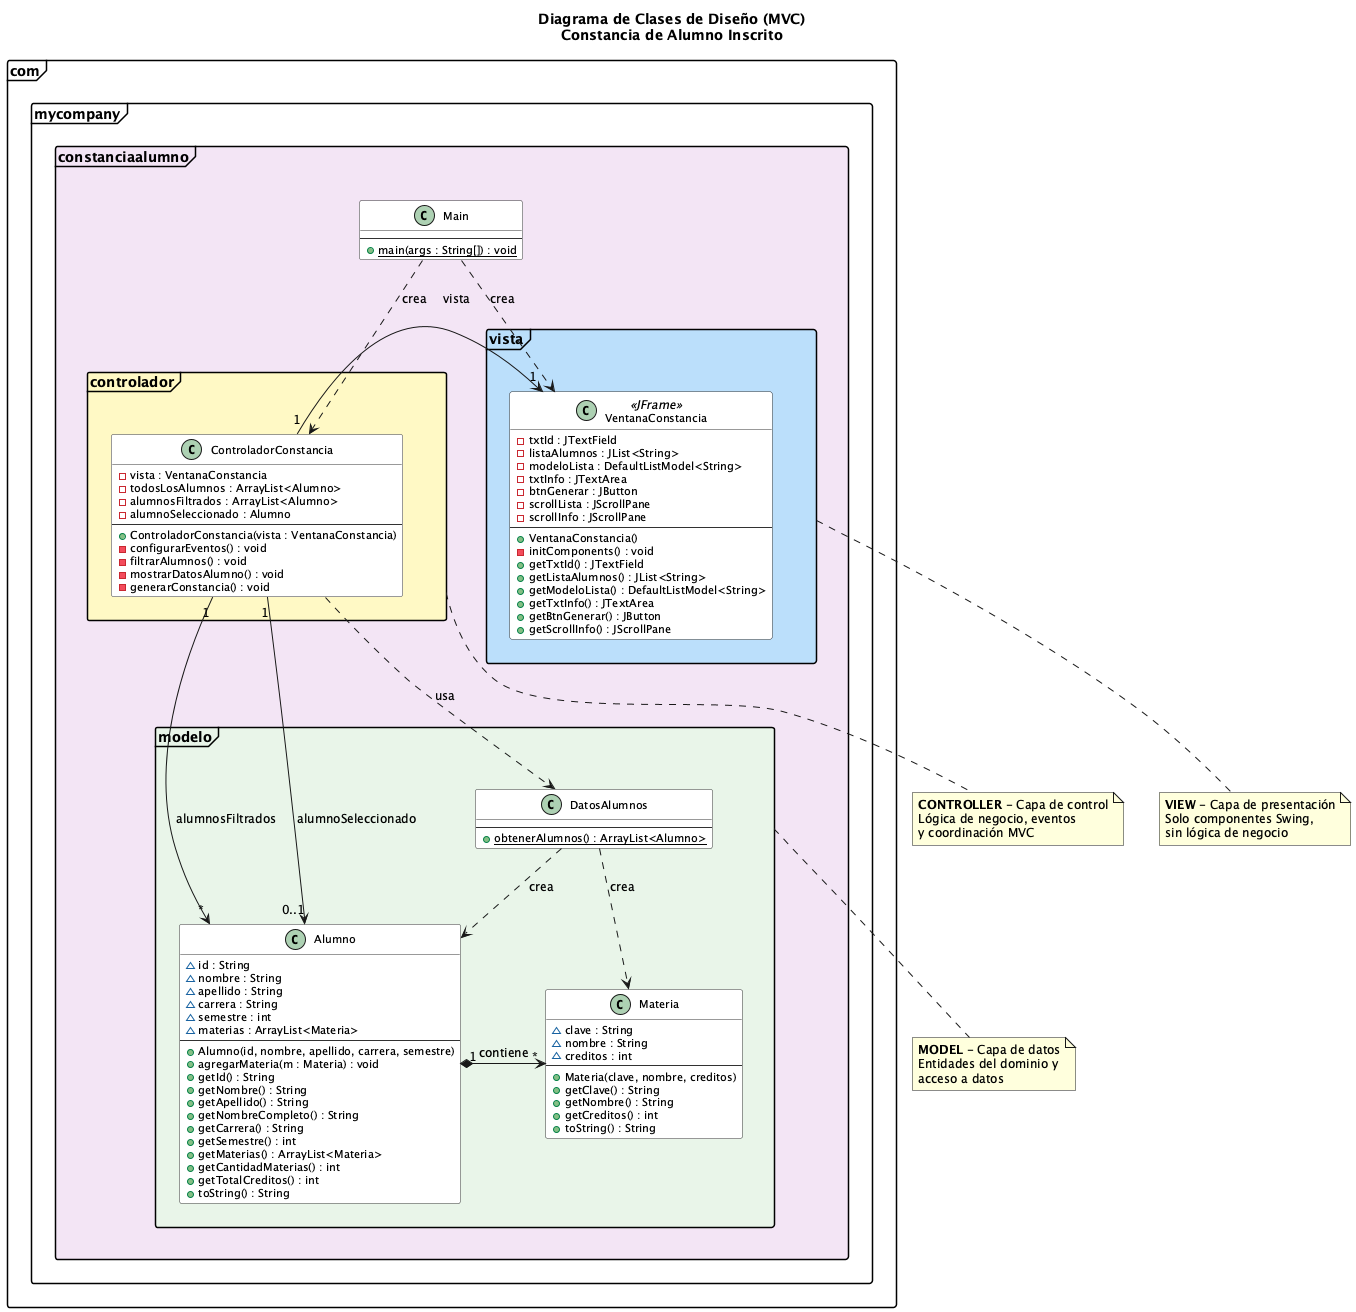

The diagram above was rendered by PlantUML. Its source (embedded in the PNG):
@startuml
skinparam backgroundColor #FEFEFE
skinparam defaultFontSize 12
skinparam classFontSize 13
skinparam classAttributeFontSize 11
skinparam packageFontSize 14
skinparam packageStyle frame
skinparam classBackgroundColor #FFFFFF
skinparam classBorderColor #333333

title Diagrama de Clases de Diseño (MVC)\nConstancia de Alumno Inscrito

package "com.mycompany.constanciaalumno.modelo" #E8F5E9 {
    class Alumno {
        ~ id : String
        ~ nombre : String
        ~ apellido : String
        ~ carrera : String
        ~ semestre : int
        ~ materias : ArrayList<Materia>
        --
        + Alumno(id, nombre, apellido, carrera, semestre)
        + agregarMateria(m : Materia) : void
        + getId() : String
        + getNombre() : String
        + getApellido() : String
        + getNombreCompleto() : String
        + getCarrera() : String
        + getSemestre() : int
        + getMaterias() : ArrayList<Materia>
        + getCantidadMaterias() : int
        + getTotalCreditos() : int
        + toString() : String
    }

    class Materia {
        ~ clave : String
        ~ nombre : String
        ~ creditos : int
        --
        + Materia(clave, nombre, creditos)
        + getClave() : String
        + getNombre() : String
        + getCreditos() : int
        + toString() : String
    }

    class DatosAlumnos {
        --
        + {static} obtenerAlumnos() : ArrayList<Alumno>
    }

    Alumno "1" *-right-> "*" Materia : contiene
    DatosAlumnos ..> Alumno : crea
    DatosAlumnos ..> Materia : crea
}

package "com.mycompany.constanciaalumno.vista" #BBDEFB {
    class VentanaConstancia <<JFrame>> {
        - txtId : JTextField
        - listaAlumnos : JList<String>
        - modeloLista : DefaultListModel<String>
        - txtInfo : JTextArea
        - btnGenerar : JButton
        - scrollLista : JScrollPane
        - scrollInfo : JScrollPane
        --
        + VentanaConstancia()
        - initComponents() : void
        + getTxtId() : JTextField
        + getListaAlumnos() : JList<String>
        + getModeloLista() : DefaultListModel<String>
        + getTxtInfo() : JTextArea
        + getBtnGenerar() : JButton
        + getScrollInfo() : JScrollPane
    }
}

package "com.mycompany.constanciaalumno.controlador" #FFF9C4 {
    class ControladorConstancia {
        - vista : VentanaConstancia
        - todosLosAlumnos : ArrayList<Alumno>
        - alumnosFiltrados : ArrayList<Alumno>
        - alumnoSeleccionado : Alumno
        --
        + ControladorConstancia(vista : VentanaConstancia)
        - configurarEventos() : void
        - filtrarAlumnos() : void
        - mostrarDatosAlumno() : void
        - generarConstancia() : void
    }
}

package "com.mycompany.constanciaalumno" #F3E5F5 {
    class Main {
        --
        + {static} main(args : String[]) : void
    }
}

ControladorConstancia "1" -left-> "1" VentanaConstancia : vista
ControladorConstancia "1" --> "*" Alumno : alumnosFiltrados
ControladorConstancia "1" --> "0..1" Alumno : alumnoSeleccionado
ControladorConstancia ..> DatosAlumnos : usa
Main ..> VentanaConstancia : crea
Main ..> ControladorConstancia : crea

note bottom of "com.mycompany.constanciaalumno.modelo"
  **MODEL** - Capa de datos
  Entidades del dominio y
  acceso a datos
end note

note bottom of "com.mycompany.constanciaalumno.vista"
  **VIEW** - Capa de presentación
  Solo componentes Swing,
  sin lógica de negocio
end note

note bottom of "com.mycompany.constanciaalumno.controlador"
  **CONTROLLER** - Capa de control
  Lógica de negocio, eventos
  y coordinación MVC
end note
@enduml